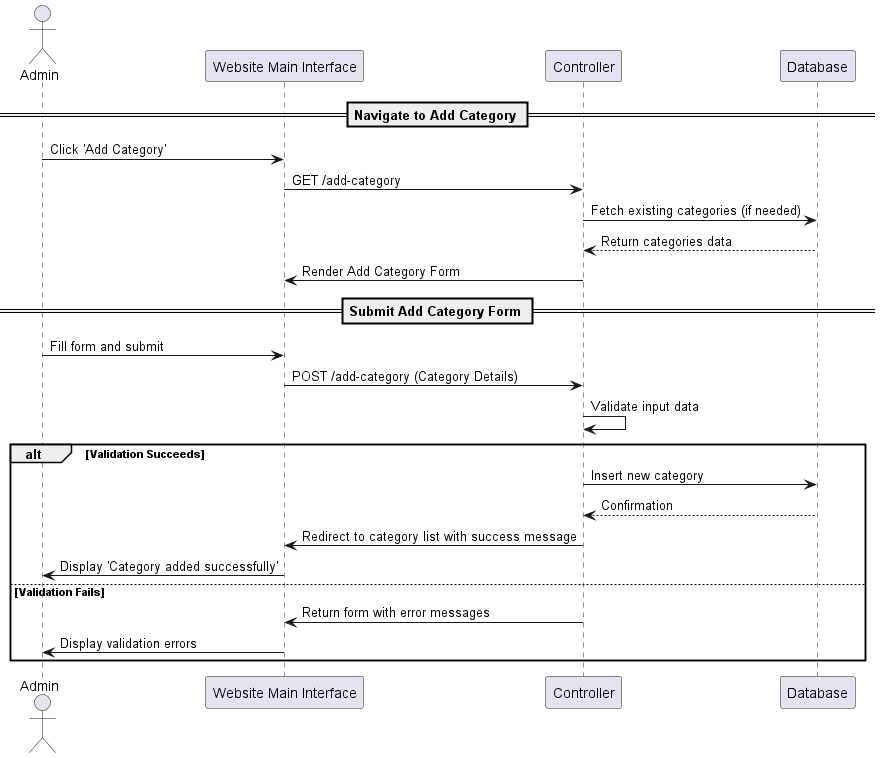

The diagram above was rendered by PlantUML. Its source (embedded in the PNG):
@startuml
actor Admin
participant "Website Main Interface" as WebInterface
participant "Controller"
participant "Database" as DB

== Navigate to Add Category ==
Admin -> WebInterface : Click 'Add Category' 
WebInterface -> Controller : GET /add-category
Controller -> DB : Fetch existing categories (if needed)
DB --> Controller : Return categories data
Controller -> WebInterface : Render Add Category Form

== Submit Add Category Form ==
Admin -> WebInterface : Fill form and submit
WebInterface -> Controller : POST /add-category (Category Details)
Controller -> Controller : Validate input data
alt Validation Succeeds
    Controller -> DB : Insert new category
    DB --> Controller : Confirmation
    Controller -> WebInterface : Redirect to category list with success message
    WebInterface -> Admin : Display 'Category added successfully'
else Validation Fails
    Controller -> WebInterface : Return form with error messages
    WebInterface -> Admin : Display validation errors
end
@enduml